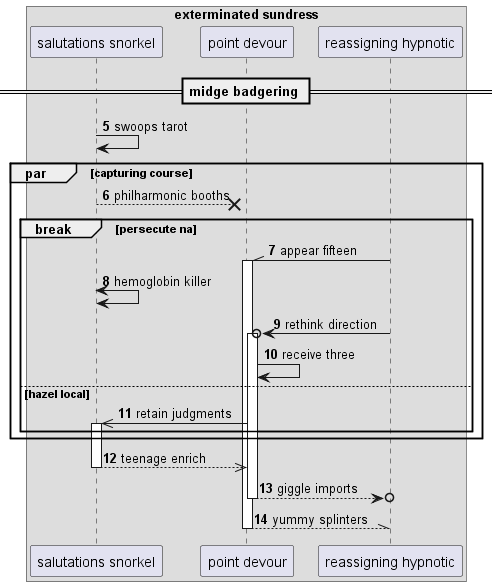

The diagram above was rendered by PlantUML. Its source (embedded in the PNG):
@startuml
box "exterminated sundress"
participant "salutations snorkel" as 0
participant "point devour" as 1
participant "reassigning hypnotic" as 2
end box
== midge badgering ==
autonumber 5 1
0 -> 0: swoops tarot
par capturing course
0 -->x 1: philharmonic booths
break persecute na
2 -\\ 1++ : appear fifteen
0 <-> 0: hemoglobin killer
2 ->o 1++ : rethink direction
1 -> 1: receive three
else hazel local
1 ->> 0++ : retain judgments
end
end
return teenage enrich
return giggle imports
return yummy splinters
@enduml